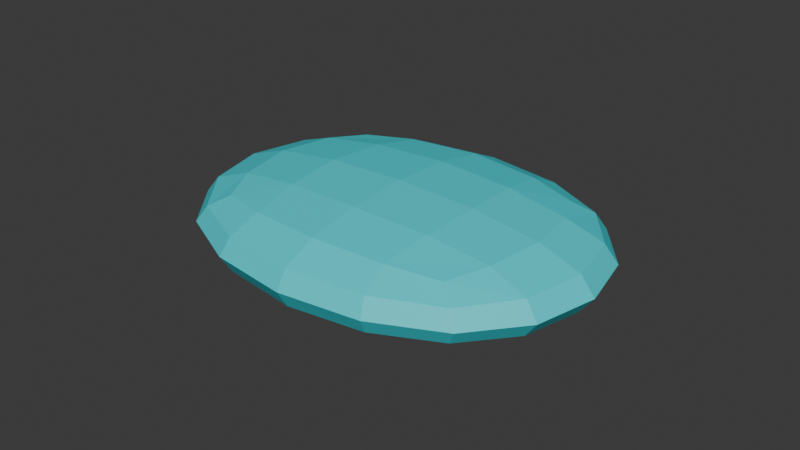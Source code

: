# Source: Opal_v0.0.0.blend  (saved by Blender 4.0.36; exported with 4.5.12 LTS)
import bpy
from mathutils import Matrix  # noqa: F401  (used for matrix-valued properties, if any)

bpy.ops.wm.read_factory_settings(use_empty=True)
scene = bpy.context.scene
scene.name = 'Scene'

# ---- collections
col_collection = bpy.data.collections.new('Collection'); scene.collection.children.link(col_collection)

# ---- materials (node trees are filled in below, after node groups)
mat_crystal = bpy.data.materials.new('Crystal')
mat_crystal.use_transparent_shadow = False

# ---- material node trees
mat_crystal.use_nodes = True; mat_crystal.node_tree.nodes.clear()
_N = mat_crystal.node_tree.nodes; _L = mat_crystal.node_tree.links
n0 = _N.new('ShaderNodeOutputMaterial'); n0.name = 'Material Output'; n0.location = (300, 300)
n1 = _N.new('ShaderNodeBsdfPrincipled'); n1.name = 'Principled BSDF'; n1.location = (10, 300)
n1.inputs[0].default_value = (0.03184, 0.7307, 0.8001, 1.0)
n1.inputs[3].default_value = 1.45
_L.new(n1.outputs[0], n0.inputs[0])
n0.is_active_output = True

# ---- world
world_world = bpy.data.worlds.new('World'); scene.world = world_world
world_world.use_nodes = True; world_world.node_tree.nodes.clear()
_N = world_world.node_tree.nodes; _L = world_world.node_tree.links
n0 = _N.new('ShaderNodeOutputWorld'); n0.name = 'World Output'; n0.location = (300, 300)
n1 = _N.new('ShaderNodeBackground'); n1.name = 'Background'; n1.location = (10, 300)
n1.inputs[0].default_value = (0.05088, 0.05088, 0.05088, 1.0)
_L.new(n1.outputs[0], n0.inputs[0])
n0.is_active_output = True
world_world.color = (0.05088, 0.05088, 0.05088)
world_world.use_sun_shadow = False
world_world.sun_shadow_jitter_overblur = 0.0

# ---- meshes
me_cube_001 = bpy.data.meshes.new('Cube.001')
me_cube_001.from_pydata([(-0.1841, -0.1412, -0.04084), (-0.1841, -0.1412, 0.04084), (-0.1841, 0.1412, -0.04084), (-0.1841, 0.1412, 0.04084), (0.1841, -0.1412, -0.04084), (0.1841, -0.1412, 0.04084), (0.1841, 0.1412, -0.04084), (0.1841, 0.1412, 0.04084)], [], [(0, 1, 3, 2), (2, 3, 7, 6), (6, 7, 5, 4), (4, 5, 1, 0), (2, 6, 4, 0), (7, 3, 1, 5)])
_uv = me_cube_001.uv_layers.new(name='UVMap')
_uv.uv.foreach_set('vector', [0.375, 0.0, 0.625, 0.0, 0.625, 0.25, 0.375, 0.25, 0.375, 0.25, 0.625, 0.25, 0.625, 0.5, 0.375, 0.5, 0.375, 0.5, 0.625, 0.5, 0.625, 0.75, 0.375, 0.75, 0.375, 0.75, 0.625, 0.75, 0.625, 1.0, 0.375, 1.0, 0.125, 0.5, 0.375, 0.5, 0.375, 0.75, 0.125, 0.75, 0.625, 0.5, 0.875, 0.5, 0.875, 0.75, 0.625, 0.75])
me_cube_001.materials.append(mat_crystal)
me_cube_001.update()

# ---- objects
ob_crystal = bpy.data.objects.new('Crystal', me_cube_001)

# ---- transforms, parenting, visibility, modifiers, constraints
ob_crystal.location = (-3.43e-09, 0.0, 0.03107)
_m = ob_crystal.modifiers.new('Subdivision', 'SUBSURF')
_m.levels = 2

# ---- collection membership
col_collection.objects.link(ob_crystal)

# ---- scene / render settings (as saved in the file)
scene.frame_start = 1; scene.frame_end = 250; scene.frame_set(1)
scene.render.engine = 'BLENDER_EEVEE_NEXT'
scene.cycles.sampling_pattern = 'TABULATED_SOBOL'
bpy.context.view_layer.update()

# ---- added for rendering (the .blend has no active camera and no usable light): camera, sun
cam_auto = bpy.data.cameras.new('AutoCamera')
cam_auto.lens = 50.0
cam_auto.sensor_width = 36.0
cam_auto.clip_end = 1000.0
ob_auto_camera = bpy.data.objects.new('AutoCamera', cam_auto)
scene.collection.objects.link(ob_auto_camera)
ob_auto_camera.location = (0.435978, -0.523174, 0.379857)
ob_auto_camera.rotation_euler = (1.09748, -7.21219e-08, 0.694738)
scene.camera = ob_auto_camera
light_auto_sun = bpy.data.lights.new('AutoSun', 'SUN')
light_auto_sun.energy = 3.0
light_auto_sun.angle = 0.0523599
ob_auto_sun = bpy.data.objects.new('AutoSun', light_auto_sun)
scene.collection.objects.link(ob_auto_sun)
ob_auto_sun.rotation_euler = (0.872665, 0.174533, 0.523599)
bpy.context.view_layer.update()
